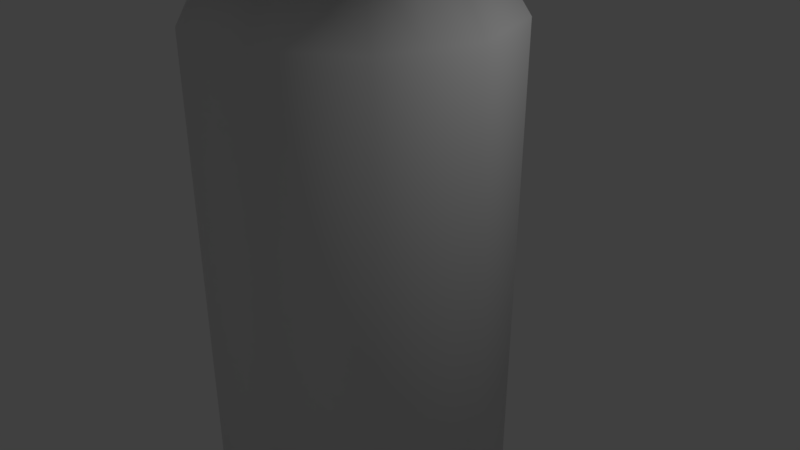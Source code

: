 # Source: lata.blend  (saved by Blender 2.78.0; exported with 4.5.12 LTS)
import bpy
from mathutils import Matrix  # noqa: F401  (used for matrix-valued properties, if any)

bpy.ops.wm.read_factory_settings(use_empty=True)
scene = bpy.context.scene
scene.name = 'Scene'

# ---- collections
col_collection_1 = bpy.data.collections.new('Collection 1'); scene.collection.children.link(col_collection_1)

# ---- world
world_world = bpy.data.worlds.new('World'); scene.world = world_world
world_world.color = (0.05088, 0.05088, 0.05088)
world_world.use_sun_shadow = False
world_world.sun_shadow_jitter_overblur = 0.0
world_world.cycles.sampling_method = 'MANUAL'

# ---- cameras
cam_camera = bpy.data.cameras.new('Camera')
cam_camera.clip_end = 100.0
cam_camera.lens = 35.0
cam_camera.sensor_width = 32.0
cam_camera.sensor_height = 18.0
cam_camera.ortho_scale = 7.314
cam_camera.dof.focus_distance = 0.0
cam_camera.dof.aperture_fstop = 128.0

# ---- lights
light_lamp = bpy.data.lights.new('Lamp', 'POINT')
light_lamp.transmission_factor = 0.0
light_lamp.cutoff_distance = 30.0
light_lamp.energy = 100.0
light_lamp.shadow_buffer_clip_start = 1.001
light_lamp.shadow_soft_size = 0.1
light_lamp.shadow_maximum_resolution = 0.006
light_lamp.use_absolute_resolution = True

# ---- meshes
me_plane = bpy.data.meshes.new('Plane')
me_plane.from_pydata([(-3.557, -1.499, -3.165e-07), (3.336, -1.864, 6.434e-08), (-3.557, -1.403, -3.123e-07), (-2.847, -1.864, -2.059e-07), (-3.865, -1.499, -3.299e-07), (-3.865, -1.269, -3.199e-07), (-3.461, -1.269, -3.022e-07), (-3.461, -1.154, -2.972e-07), (-3.615, -1.154, -3.039e-07), (3.586, -1.423, 1.281e-07), (-3.557, -1.213, -0.8814), (3.336, -1.508, -1.096), (-3.557, -1.135, -0.8249), (-2.847, -1.508, -1.096), (-3.865, -1.213, -0.8814), (-3.865, -1.027, -0.7459), (-3.461, -1.027, -0.7459), (-3.461, -0.9335, -0.6782), (-3.615, -0.9335, -0.6782), (3.586, -1.151, -0.8362), (-3.557, -0.4634, -1.426), (3.336, -0.5761, -1.773), (-3.557, -0.4337, -1.335), (-2.847, -0.5761, -1.773), (-3.865, -0.4634, -1.426), (-3.865, -0.3922, -1.207), (-3.461, -0.3922, -1.207), (-3.461, -0.3565, -1.097), (-3.615, -0.3565, -1.097), (3.586, -0.4396, -1.353), (-3.557, 0.4634, -1.426), (3.336, 0.5761, -1.773), (-3.557, 0.4337, -1.335), (-2.847, 0.5761, -1.773), (-3.865, 0.4634, -1.426), (-3.865, 0.3922, -1.207), (-3.461, 0.3922, -1.207), (-3.461, 0.3565, -1.097), (-3.615, 0.3565, -1.097), (3.586, 0.4396, -1.353), (-3.557, 1.213, -0.8814), (3.336, 1.508, -1.096), (-3.557, 1.135, -0.8249), (-2.847, 1.508, -1.096), (-3.865, 1.213, -0.8814), (-3.865, 1.027, -0.7459), (-3.461, 1.027, -0.7459), (-3.461, 0.9335, -0.6782), (-3.615, 0.9335, -0.6782), (3.586, 1.151, -0.8362), (-3.557, 1.499, 4.476e-07), (3.336, 1.864, 9.864e-08), (-3.557, 1.403, 4.35e-07), (-2.847, 1.864, 3.689e-07), (-3.865, 1.499, 4.61e-07), (-3.865, 1.269, 4.308e-07), (-3.461, 1.269, 4.132e-07), (-3.461, 1.154, 3.981e-07), (-3.615, 1.154, 4.048e-07), (3.586, 1.423, -3.728e-09), (-3.557, 1.213, 0.8814), (3.336, 1.508, 1.096), (-3.557, 1.135, 0.8249), (-2.847, 1.508, 1.096), (-3.865, 1.213, 0.8814), (-3.865, 1.027, 0.7459), (-3.461, 1.027, 0.7459), (-3.461, 0.9335, 0.6782), (-3.615, 0.9335, 0.6782), (3.586, 1.151, 0.8362), (2.823, -3.343e-22, -4.091e-08), (-3.557, 0.4634, 1.426), (3.336, 0.5761, 1.773), (-3.557, 0.4337, 1.335), (-2.847, 0.5761, 1.773), (-3.865, 0.4634, 1.426), (-3.865, 0.3922, 1.207), (-3.461, 0.3922, 1.207), (-3.461, 0.3565, 1.097), (-3.615, 0.3565, 1.097), (3.586, 0.4396, 1.353), (-3.557, -0.4634, 1.426), (3.336, -0.5761, 1.773), (-3.557, -0.4337, 1.335), (-2.847, -0.5761, 1.773), (-3.865, -0.4634, 1.426), (-3.865, -0.3922, 1.207), (-3.461, -0.3922, 1.207), (-3.461, -0.3565, 1.097), (-3.615, -0.3565, 1.097), (3.586, -0.4396, 1.353), (-3.557, -1.213, 0.8814), (3.336, -1.508, 1.096), (-3.557, -1.135, 0.8249), (-2.847, -1.508, 1.096), (-3.865, -1.213, 0.8814), (-3.865, -1.027, 0.7459), (-3.461, -1.027, 0.7459), (-3.461, -0.9335, 0.6782), (-3.615, -0.9335, 0.6782), (3.586, -1.151, 0.8362), (-3.557, -1.356, -0.4407), (3.336, -1.686, -0.5479), (-3.557, -1.269, -0.4125), (-2.847, -1.686, -0.5479), (-3.865, -1.356, -0.4407), (-3.865, -1.148, -0.373), (-3.461, -1.148, -0.373), (-3.461, -1.044, -0.3391), (-3.615, -1.044, -0.3391), (3.586, -1.287, -0.4181), (-3.615, -5.96e-08, 0.0), (-3.615, -0.645, -0.2096), (-3.538, 1.044, 0.3391), (-3.538, 0.645, 0.2096), (-3.538, -8.941e-08, 0.0)], [(111, 89), (112, 99), (113, 68), (114, 79), (115, 89), (38, 111), (28, 112), (57, 113), (47, 114), (37, 115)], [(103, 101, 10, 12), (12, 10, 20, 22), (22, 20, 30, 32), (32, 30, 40, 42), (42, 40, 50, 52), (52, 50, 60, 62), (62, 60, 71, 73), (73, 71, 81, 83), (83, 81, 91, 93), (93, 91, 0, 2), (102, 104, 13, 11), (11, 13, 23, 21), (21, 23, 33, 31), (31, 33, 43, 41), (41, 43, 53, 51), (51, 53, 63, 61), (61, 63, 74, 72), (72, 74, 84, 82), (82, 84, 94, 92), (92, 94, 3, 1), (104, 103, 12, 13), (13, 12, 22, 23), (23, 22, 32, 33), (33, 32, 42, 43), (43, 42, 52, 53), (53, 52, 62, 63), (63, 62, 73, 74), (74, 73, 83, 84), (84, 83, 93, 94), (94, 93, 2, 3), (101, 105, 14, 10), (10, 14, 24, 20), (20, 24, 34, 30), (30, 34, 44, 40), (40, 44, 54, 50), (50, 54, 64, 60), (60, 64, 75, 71), (71, 75, 85, 81), (81, 85, 95, 91), (91, 95, 4, 0), (105, 106, 15, 14), (14, 15, 25, 24), (24, 25, 35, 34), (34, 35, 45, 44), (44, 45, 55, 54), (54, 55, 65, 64), (64, 65, 76, 75), (75, 76, 86, 85), (85, 86, 96, 95), (95, 96, 5, 4), (106, 107, 16, 15), (15, 16, 26, 25), (25, 26, 36, 35), (35, 36, 46, 45), (45, 46, 56, 55), (55, 56, 66, 65), (65, 66, 77, 76), (76, 77, 87, 86), (86, 87, 97, 96), (96, 97, 6, 5), (107, 108, 17, 16), (16, 17, 27, 26), (26, 27, 37, 36), (36, 37, 47, 46), (46, 47, 57, 56), (56, 57, 67, 66), (66, 67, 78, 77), (77, 78, 88, 87), (87, 88, 98, 97), (97, 98, 7, 6), (108, 109, 18, 17), (17, 18, 28, 27), (27, 28, 38, 37), (37, 38, 48, 47), (47, 48, 58, 57), (57, 58, 68, 67), (67, 68, 79, 78), (78, 79, 89, 88), (88, 89, 99, 98), (98, 99, 8, 7), (110, 102, 11, 19), (19, 11, 21, 29), (29, 21, 31, 39), (39, 31, 41, 49), (49, 41, 51, 59), (59, 51, 61, 69), (69, 61, 72, 80), (80, 72, 82, 90), (90, 82, 92, 100), (100, 92, 1, 9), (70, 9, 110, 19), (70, 19, 29), (70, 29, 39), (70, 39, 49), (70, 49, 59), (70, 59, 69), (70, 69, 80), (70, 80, 90), (70, 90, 100), (70, 100, 9), (9, 1, 102, 110), (7, 8, 109, 108), (6, 7, 108, 107), (5, 6, 107, 106), (4, 5, 106, 105), (0, 4, 105, 101), (3, 2, 103, 104), (1, 3, 104, 102), (2, 0, 101, 103), (79, 68, 8, 99), (89, 79, 99), (28, 18, 58, 48), (38, 28, 48), (109, 8, 68, 58, 18)])
me_plane.polygons.foreach_set('use_smooth', [True] * 114)
me_plane.use_remesh_preserve_volume = False
me_plane.use_remesh_preserve_attributes = False
me_plane.use_mirror_vertex_groups = False
me_plane.update()

# ---- objects
ob_plane = bpy.data.objects.new('Plane', me_plane)
ob_lamp = bpy.data.objects.new('Lamp', light_lamp)
ob_camera = bpy.data.objects.new('Camera', cam_camera)

# ---- transforms, parenting, visibility, modifiers, constraints
ob_plane.location = (-0.2065, 0.0, 0.0)
ob_plane.rotation_euler = (0.0, 1.571, 1.571)
ob_plane.scale = (1.089, 1.089, 1.089)
ob_plane.lineart.crease_threshold = 0.0
ob_lamp.location = (4.076, 1.005, 5.904)
ob_lamp.rotation_euler = (0.6503, 0.05522, 1.866)
ob_lamp.lock_rotations_4d = False
ob_lamp.empty_display_type = 'ARROWS'
ob_lamp.color = (0.0, 0.0, 0.0, 0.0)
ob_lamp.lineart.crease_threshold = 0.0
ob_camera.location = (7.481, -6.508, 5.344)
ob_camera.rotation_euler = (1.109, 0.0, 0.8149)
ob_camera.lock_rotations_4d = False
ob_camera.empty_display_type = 'ARROWS'
ob_camera.color = (0.0, 0.0, 0.0, 0.0)
ob_camera.display_type = 'WIRE'
ob_camera.lineart.crease_threshold = 0.0

# ---- collection membership
col_collection_1.objects.link(ob_plane)
col_collection_1.objects.link(ob_lamp)
col_collection_1.objects.link(ob_camera)

# ---- scene / render settings (as saved in the file)
scene.camera = ob_camera
scene.frame_start = 1; scene.frame_end = 250; scene.frame_set(1)
scene.render.engine = 'BLENDER_EEVEE_NEXT'
scene.render.resolution_percentage = 50
scene.render.dither_intensity = 0.0
scene.cycles.use_denoising = False
scene.cycles.samples = 128
scene.cycles.sampling_pattern = 'TABULATED_SOBOL'
scene.cycles.light_sampling_threshold = 0.0
scene.cycles.use_adaptive_sampling = False
scene.cycles.use_light_tree = False
scene.cycles.blur_glossy = 0.0
scene.cycles.sample_clamp_indirect = 0.0
scene.view_settings.view_transform = 'Standard'
bpy.context.view_layer.update()
